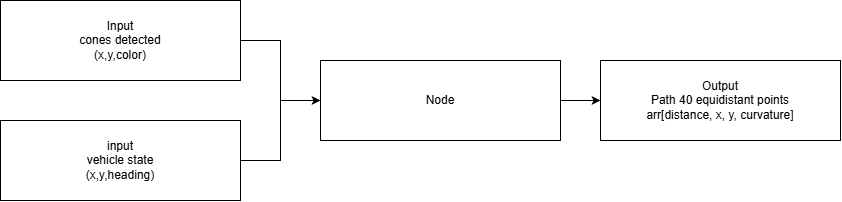

The diagram above was exported from draw.io. Its source (the exported page's mxGraphModel, read from the mxfile embedded in the PNG):
<mxGraphModel dx="1960" dy="2860" grid="1" gridSize="10" guides="1" tooltips="1" connect="1" arrows="1" fold="1" page="1" pageScale="1" pageWidth="850" pageHeight="1100" math="0" shadow="0">
  <root>
    <mxCell id="0" />
    <mxCell id="1" parent="0" />
    <mxCell id="ziiHhnZnq8OwBSLG66OO-22" edge="1" parent="1" source="ziiHhnZnq8OwBSLG66OO-18" style="edgeStyle=orthogonalEdgeStyle;rounded=0;orthogonalLoop=1;jettySize=auto;html=1;exitX=1;exitY=0.5;exitDx=0;exitDy=0;entryX=0;entryY=0.5;entryDx=0;entryDy=0;" target="ziiHhnZnq8OwBSLG66OO-20">
      <mxGeometry relative="1" as="geometry" />
    </mxCell>
    <mxCell id="ziiHhnZnq8OwBSLG66OO-18" parent="1" style="rounded=0;whiteSpace=wrap;html=1;" value="&lt;div&gt;Input&lt;/div&gt;cones detected&lt;div&gt;(x,y,color)&lt;/div&gt;" vertex="1">
      <mxGeometry height="80" width="240" x="40" y="360" as="geometry" />
    </mxCell>
    <mxCell id="ziiHhnZnq8OwBSLG66OO-21" edge="1" parent="1" source="ziiHhnZnq8OwBSLG66OO-19" style="edgeStyle=orthogonalEdgeStyle;rounded=0;orthogonalLoop=1;jettySize=auto;html=1;exitX=1;exitY=0.5;exitDx=0;exitDy=0;entryX=0;entryY=0.5;entryDx=0;entryDy=0;" target="ziiHhnZnq8OwBSLG66OO-20">
      <mxGeometry relative="1" as="geometry" />
    </mxCell>
    <mxCell id="ziiHhnZnq8OwBSLG66OO-19" parent="1" style="rounded=0;whiteSpace=wrap;html=1;" value="&lt;div&gt;input&lt;/div&gt;vehicle state&lt;div&gt;(x,y,heading&lt;span style=&quot;color: rgba(0, 0, 0, 0); font-family: monospace; font-size: 0px; text-align: start; text-wrap-mode: nowrap; background-color: transparent;&quot;&gt;%3CmxGraphModel%3E%3Croot%3E%3CmxCell%20id%3D%220%22%2F%3E%3CmxCell%20id%3D%221%22%20parent%3D%220%22%2F%3E%3CmxCell%20id%3D%222%22%20parent%3D%221%22%20style%3D%22rounded%3D0%3BwhiteSpace%3Dwrap%3Bhtml%3D1%3B%22%20value%3D%22cones%20detected%26lt%3Bdiv%26gt%3B(x%2Cy%2Ccolor)%26lt%3B%2Fdiv%26gt%3B%22%20vertex%3D%221%22%3E%3CmxGeometry%20height%3D%2280%22%20width%3D%22240%22%20x%3D%2240%22%20y%3D%22360%22%20as%3D%22geometry%22%2F%3E%3C%2FmxCell%3E%3C%2Froot%3E%3C%2FmxGraphModel%3E&lt;/span&gt;&lt;span style=&quot;background-color: transparent; color: light-dark(rgb(0, 0, 0), rgb(255, 255, 255));&quot;&gt;)&lt;/span&gt;&lt;/div&gt;" vertex="1">
      <mxGeometry height="80" width="240" x="40" y="480" as="geometry" />
    </mxCell>
    <mxCell id="ziiHhnZnq8OwBSLG66OO-24" edge="1" parent="1" source="ziiHhnZnq8OwBSLG66OO-20" style="edgeStyle=orthogonalEdgeStyle;rounded=0;orthogonalLoop=1;jettySize=auto;html=1;exitX=1;exitY=0.5;exitDx=0;exitDy=0;entryX=0;entryY=0.5;entryDx=0;entryDy=0;" target="ziiHhnZnq8OwBSLG66OO-23">
      <mxGeometry relative="1" as="geometry" />
    </mxCell>
    <mxCell id="ziiHhnZnq8OwBSLG66OO-20" parent="1" style="rounded=0;whiteSpace=wrap;html=1;" value="Node" vertex="1">
      <mxGeometry height="80" width="240" x="360" y="420" as="geometry" />
    </mxCell>
    <mxCell id="ziiHhnZnq8OwBSLG66OO-23" parent="1" style="rounded=0;whiteSpace=wrap;html=1;" value="Output&lt;div&gt;Path 40 equidistant points&lt;div&gt;arr[distance, x, y, curvature]&lt;/div&gt;&lt;/div&gt;" vertex="1">
      <mxGeometry height="80" width="240" x="640" y="420" as="geometry" />
    </mxCell>
  </root>
</mxGraphModel>